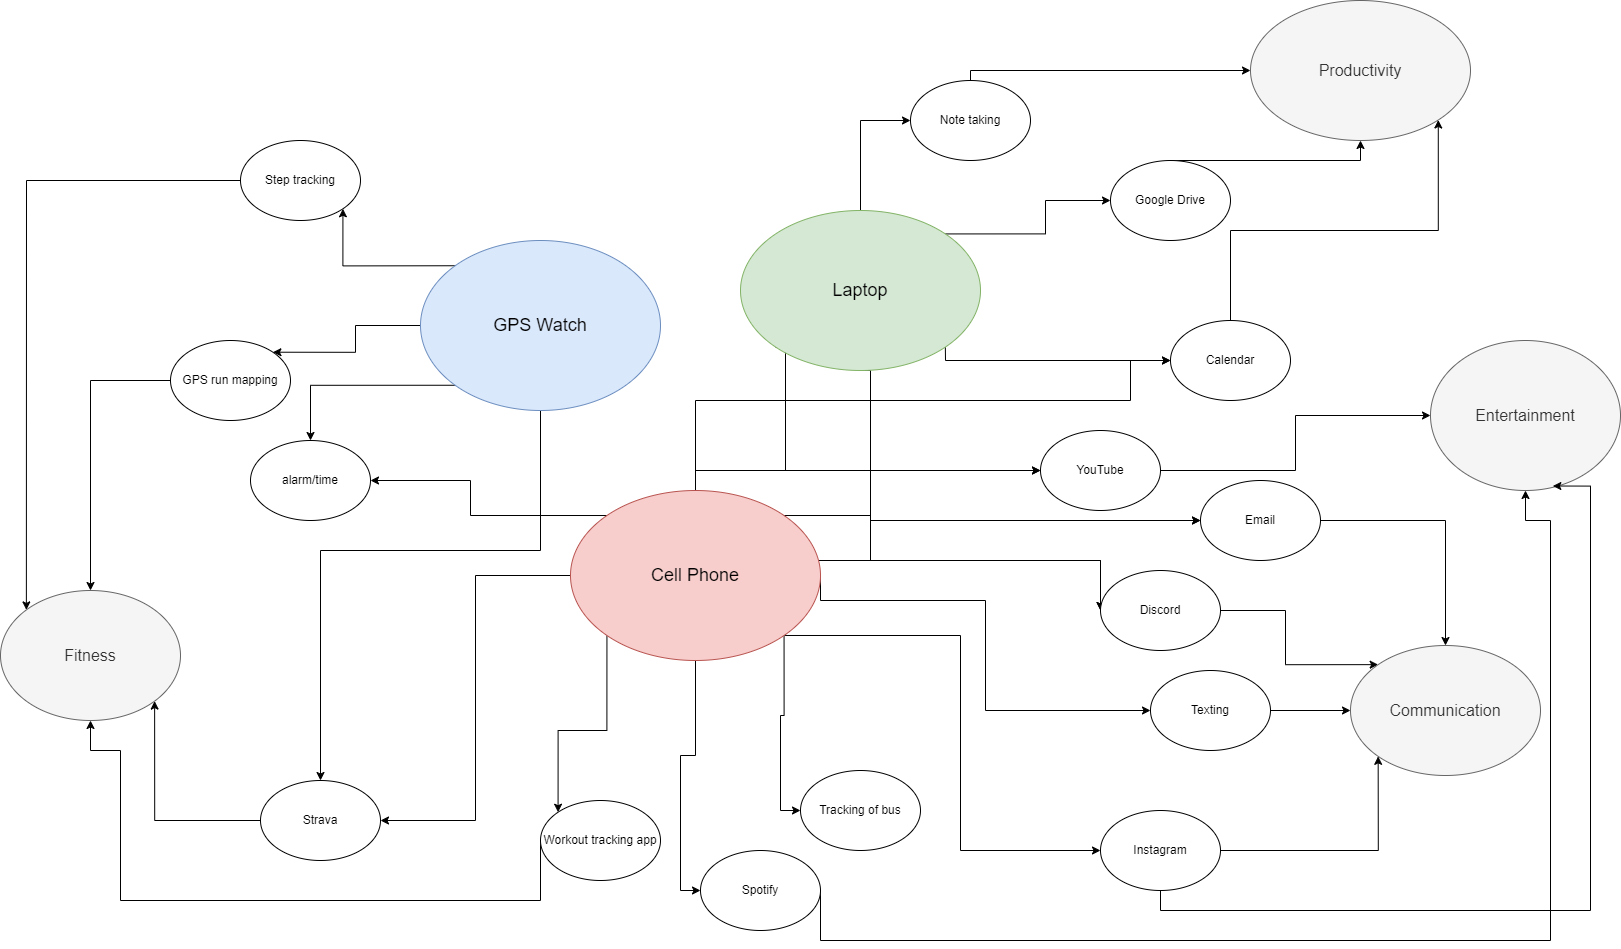

The diagram above was exported from draw.io. Its source (the exported page's mxGraphModel, read from the mxfile embedded in the PNG):
<mxGraphModel dx="2442" dy="1304" grid="1" gridSize="10" guides="1" tooltips="1" connect="1" arrows="1" fold="1" page="1" pageScale="1" pageWidth="1700" pageHeight="1100" math="0" shadow="0">
  <root>
    <mxCell id="0" />
    <mxCell id="1" parent="0" />
    <mxCell id="ysPbdrhmAysJPe6rXVyT-25" style="edgeStyle=orthogonalEdgeStyle;rounded=0;orthogonalLoop=1;jettySize=auto;html=1;exitX=0;exitY=0;exitDx=0;exitDy=0;entryX=1;entryY=1;entryDx=0;entryDy=0;" parent="1" source="ysPbdrhmAysJPe6rXVyT-1" target="ysPbdrhmAysJPe6rXVyT-24" edge="1">
      <mxGeometry relative="1" as="geometry" />
    </mxCell>
    <mxCell id="ysPbdrhmAysJPe6rXVyT-26" style="edgeStyle=orthogonalEdgeStyle;rounded=0;orthogonalLoop=1;jettySize=auto;html=1;exitX=0;exitY=0.5;exitDx=0;exitDy=0;entryX=1;entryY=0;entryDx=0;entryDy=0;" parent="1" source="ysPbdrhmAysJPe6rXVyT-1" target="ysPbdrhmAysJPe6rXVyT-6" edge="1">
      <mxGeometry relative="1" as="geometry" />
    </mxCell>
    <mxCell id="ysPbdrhmAysJPe6rXVyT-27" style="edgeStyle=orthogonalEdgeStyle;rounded=0;orthogonalLoop=1;jettySize=auto;html=1;exitX=0;exitY=1;exitDx=0;exitDy=0;entryX=0.5;entryY=0;entryDx=0;entryDy=0;" parent="1" source="ysPbdrhmAysJPe6rXVyT-1" target="ysPbdrhmAysJPe6rXVyT-4" edge="1">
      <mxGeometry relative="1" as="geometry" />
    </mxCell>
    <mxCell id="ysPbdrhmAysJPe6rXVyT-29" style="edgeStyle=orthogonalEdgeStyle;rounded=0;orthogonalLoop=1;jettySize=auto;html=1;exitX=0.5;exitY=1;exitDx=0;exitDy=0;entryX=0.5;entryY=0;entryDx=0;entryDy=0;" parent="1" source="ysPbdrhmAysJPe6rXVyT-1" target="ysPbdrhmAysJPe6rXVyT-9" edge="1">
      <mxGeometry relative="1" as="geometry">
        <Array as="points">
          <mxPoint x="590" y="560" />
          <mxPoint x="370" y="560" />
        </Array>
      </mxGeometry>
    </mxCell>
    <mxCell id="ysPbdrhmAysJPe6rXVyT-1" value="&lt;font style=&quot;font-size: 18px;&quot;&gt;GPS Watch&lt;/font&gt;" style="ellipse;whiteSpace=wrap;html=1;fillColor=#dae8fc;strokeColor=#6c8ebf;" parent="1" vertex="1">
      <mxGeometry x="470" y="250" width="240" height="170" as="geometry" />
    </mxCell>
    <mxCell id="ysPbdrhmAysJPe6rXVyT-36" style="edgeStyle=orthogonalEdgeStyle;rounded=0;orthogonalLoop=1;jettySize=auto;html=1;exitX=0.5;exitY=0;exitDx=0;exitDy=0;entryX=0;entryY=0.5;entryDx=0;entryDy=0;" parent="1" source="ysPbdrhmAysJPe6rXVyT-2" target="ysPbdrhmAysJPe6rXVyT-15" edge="1">
      <mxGeometry relative="1" as="geometry" />
    </mxCell>
    <mxCell id="ysPbdrhmAysJPe6rXVyT-37" style="edgeStyle=orthogonalEdgeStyle;rounded=0;orthogonalLoop=1;jettySize=auto;html=1;exitX=1;exitY=0;exitDx=0;exitDy=0;entryX=0;entryY=0.5;entryDx=0;entryDy=0;" parent="1" source="ysPbdrhmAysJPe6rXVyT-2" target="ysPbdrhmAysJPe6rXVyT-21" edge="1">
      <mxGeometry relative="1" as="geometry" />
    </mxCell>
    <mxCell id="ysPbdrhmAysJPe6rXVyT-45" style="edgeStyle=orthogonalEdgeStyle;rounded=0;orthogonalLoop=1;jettySize=auto;html=1;exitX=0.5;exitY=1;exitDx=0;exitDy=0;entryX=0;entryY=0.5;entryDx=0;entryDy=0;" parent="1" source="ysPbdrhmAysJPe6rXVyT-2" target="ysPbdrhmAysJPe6rXVyT-19" edge="1">
      <mxGeometry relative="1" as="geometry">
        <Array as="points">
          <mxPoint x="920" y="570" />
          <mxPoint x="1150" y="570" />
        </Array>
      </mxGeometry>
    </mxCell>
    <mxCell id="ysPbdrhmAysJPe6rXVyT-46" style="edgeStyle=orthogonalEdgeStyle;rounded=0;orthogonalLoop=1;jettySize=auto;html=1;exitX=0.5;exitY=1;exitDx=0;exitDy=0;entryX=0;entryY=0.5;entryDx=0;entryDy=0;" parent="1" source="ysPbdrhmAysJPe6rXVyT-2" target="ysPbdrhmAysJPe6rXVyT-22" edge="1">
      <mxGeometry relative="1" as="geometry">
        <Array as="points">
          <mxPoint x="920" y="380" />
          <mxPoint x="920" y="530" />
        </Array>
      </mxGeometry>
    </mxCell>
    <mxCell id="ysPbdrhmAysJPe6rXVyT-52" style="edgeStyle=orthogonalEdgeStyle;rounded=0;orthogonalLoop=1;jettySize=auto;html=1;exitX=0;exitY=1;exitDx=0;exitDy=0;entryX=0;entryY=0.5;entryDx=0;entryDy=0;" parent="1" source="ysPbdrhmAysJPe6rXVyT-2" target="ysPbdrhmAysJPe6rXVyT-14" edge="1">
      <mxGeometry relative="1" as="geometry">
        <Array as="points">
          <mxPoint x="835" y="480" />
        </Array>
      </mxGeometry>
    </mxCell>
    <mxCell id="ysPbdrhmAysJPe6rXVyT-53" style="edgeStyle=orthogonalEdgeStyle;rounded=0;orthogonalLoop=1;jettySize=auto;html=1;exitX=1;exitY=1;exitDx=0;exitDy=0;entryX=0;entryY=0.5;entryDx=0;entryDy=0;" parent="1" source="ysPbdrhmAysJPe6rXVyT-2" target="ysPbdrhmAysJPe6rXVyT-17" edge="1">
      <mxGeometry relative="1" as="geometry">
        <Array as="points">
          <mxPoint x="995" y="370" />
        </Array>
      </mxGeometry>
    </mxCell>
    <mxCell id="ysPbdrhmAysJPe6rXVyT-2" value="&lt;font style=&quot;font-size: 18px;&quot;&gt;Laptop&lt;/font&gt;" style="ellipse;whiteSpace=wrap;html=1;fillColor=#d5e8d4;strokeColor=#82b366;" parent="1" vertex="1">
      <mxGeometry x="790" y="220" width="240" height="160" as="geometry" />
    </mxCell>
    <mxCell id="ysPbdrhmAysJPe6rXVyT-28" style="edgeStyle=orthogonalEdgeStyle;rounded=0;orthogonalLoop=1;jettySize=auto;html=1;exitX=0;exitY=0;exitDx=0;exitDy=0;entryX=1;entryY=0.5;entryDx=0;entryDy=0;" parent="1" source="ysPbdrhmAysJPe6rXVyT-3" target="ysPbdrhmAysJPe6rXVyT-4" edge="1">
      <mxGeometry relative="1" as="geometry" />
    </mxCell>
    <mxCell id="ysPbdrhmAysJPe6rXVyT-30" style="edgeStyle=orthogonalEdgeStyle;rounded=0;orthogonalLoop=1;jettySize=auto;html=1;exitX=0;exitY=0.5;exitDx=0;exitDy=0;entryX=1;entryY=0.5;entryDx=0;entryDy=0;" parent="1" source="ysPbdrhmAysJPe6rXVyT-3" target="ysPbdrhmAysJPe6rXVyT-9" edge="1">
      <mxGeometry relative="1" as="geometry" />
    </mxCell>
    <mxCell id="ysPbdrhmAysJPe6rXVyT-31" style="edgeStyle=orthogonalEdgeStyle;rounded=0;orthogonalLoop=1;jettySize=auto;html=1;exitX=0;exitY=1;exitDx=0;exitDy=0;entryX=0;entryY=0;entryDx=0;entryDy=0;" parent="1" source="ysPbdrhmAysJPe6rXVyT-3" target="ysPbdrhmAysJPe6rXVyT-7" edge="1">
      <mxGeometry relative="1" as="geometry" />
    </mxCell>
    <mxCell id="ysPbdrhmAysJPe6rXVyT-39" style="edgeStyle=orthogonalEdgeStyle;rounded=0;orthogonalLoop=1;jettySize=auto;html=1;exitX=0.5;exitY=1;exitDx=0;exitDy=0;entryX=0;entryY=0.5;entryDx=0;entryDy=0;" parent="1" source="ysPbdrhmAysJPe6rXVyT-3" target="ysPbdrhmAysJPe6rXVyT-10" edge="1">
      <mxGeometry relative="1" as="geometry" />
    </mxCell>
    <mxCell id="ysPbdrhmAysJPe6rXVyT-40" style="edgeStyle=orthogonalEdgeStyle;rounded=0;orthogonalLoop=1;jettySize=auto;html=1;exitX=1;exitY=1;exitDx=0;exitDy=0;entryX=0;entryY=0.5;entryDx=0;entryDy=0;" parent="1" source="ysPbdrhmAysJPe6rXVyT-3" target="ysPbdrhmAysJPe6rXVyT-12" edge="1">
      <mxGeometry relative="1" as="geometry" />
    </mxCell>
    <mxCell id="ysPbdrhmAysJPe6rXVyT-41" style="edgeStyle=orthogonalEdgeStyle;rounded=0;orthogonalLoop=1;jettySize=auto;html=1;exitX=1;exitY=1;exitDx=0;exitDy=0;entryX=0;entryY=0.5;entryDx=0;entryDy=0;" parent="1" source="ysPbdrhmAysJPe6rXVyT-3" target="ysPbdrhmAysJPe6rXVyT-13" edge="1">
      <mxGeometry relative="1" as="geometry" />
    </mxCell>
    <mxCell id="ysPbdrhmAysJPe6rXVyT-42" style="edgeStyle=orthogonalEdgeStyle;rounded=0;orthogonalLoop=1;jettySize=auto;html=1;exitX=1;exitY=0.5;exitDx=0;exitDy=0;entryX=0;entryY=0.5;entryDx=0;entryDy=0;" parent="1" source="ysPbdrhmAysJPe6rXVyT-3" target="ysPbdrhmAysJPe6rXVyT-18" edge="1">
      <mxGeometry relative="1" as="geometry">
        <Array as="points">
          <mxPoint x="870" y="610" />
          <mxPoint x="1035" y="610" />
          <mxPoint x="1035" y="720" />
        </Array>
      </mxGeometry>
    </mxCell>
    <mxCell id="ysPbdrhmAysJPe6rXVyT-43" style="edgeStyle=orthogonalEdgeStyle;rounded=0;orthogonalLoop=1;jettySize=auto;html=1;exitX=1;exitY=0;exitDx=0;exitDy=0;entryX=0;entryY=0.5;entryDx=0;entryDy=0;" parent="1" source="ysPbdrhmAysJPe6rXVyT-3" target="ysPbdrhmAysJPe6rXVyT-19" edge="1">
      <mxGeometry relative="1" as="geometry">
        <Array as="points">
          <mxPoint x="833" y="570" />
          <mxPoint x="1150" y="570" />
        </Array>
      </mxGeometry>
    </mxCell>
    <mxCell id="ysPbdrhmAysJPe6rXVyT-44" style="edgeStyle=orthogonalEdgeStyle;rounded=0;orthogonalLoop=1;jettySize=auto;html=1;exitX=1;exitY=0;exitDx=0;exitDy=0;entryX=0;entryY=0.5;entryDx=0;entryDy=0;" parent="1" source="ysPbdrhmAysJPe6rXVyT-3" target="ysPbdrhmAysJPe6rXVyT-22" edge="1">
      <mxGeometry relative="1" as="geometry">
        <Array as="points">
          <mxPoint x="920" y="525" />
          <mxPoint x="920" y="530" />
        </Array>
      </mxGeometry>
    </mxCell>
    <mxCell id="ysPbdrhmAysJPe6rXVyT-51" style="edgeStyle=orthogonalEdgeStyle;rounded=0;orthogonalLoop=1;jettySize=auto;html=1;exitX=0.5;exitY=0;exitDx=0;exitDy=0;entryX=0;entryY=0.5;entryDx=0;entryDy=0;" parent="1" source="ysPbdrhmAysJPe6rXVyT-3" target="ysPbdrhmAysJPe6rXVyT-14" edge="1">
      <mxGeometry relative="1" as="geometry" />
    </mxCell>
    <mxCell id="ysPbdrhmAysJPe6rXVyT-54" style="edgeStyle=orthogonalEdgeStyle;rounded=0;orthogonalLoop=1;jettySize=auto;html=1;exitX=0.5;exitY=0;exitDx=0;exitDy=0;entryX=0;entryY=0.5;entryDx=0;entryDy=0;" parent="1" source="ysPbdrhmAysJPe6rXVyT-3" target="ysPbdrhmAysJPe6rXVyT-17" edge="1">
      <mxGeometry relative="1" as="geometry">
        <Array as="points">
          <mxPoint x="745" y="410" />
          <mxPoint x="1180" y="410" />
          <mxPoint x="1180" y="370" />
        </Array>
      </mxGeometry>
    </mxCell>
    <mxCell id="ysPbdrhmAysJPe6rXVyT-3" value="&lt;font style=&quot;font-size: 18px;&quot;&gt;Cell Phone&lt;/font&gt;" style="ellipse;whiteSpace=wrap;html=1;fillColor=#f8cecc;strokeColor=#b85450;" parent="1" vertex="1">
      <mxGeometry x="620" y="500" width="250" height="170" as="geometry" />
    </mxCell>
    <mxCell id="ysPbdrhmAysJPe6rXVyT-4" value="alarm/time" style="ellipse;whiteSpace=wrap;html=1;" parent="1" vertex="1">
      <mxGeometry x="300" y="450" width="120" height="80" as="geometry" />
    </mxCell>
    <mxCell id="ysPbdrhmAysJPe6rXVyT-5" value="&lt;font style=&quot;font-size: 16px;&quot;&gt;Fitness&lt;/font&gt;" style="ellipse;whiteSpace=wrap;html=1;fillColor=#f5f5f5;fontColor=#333333;strokeColor=#666666;" parent="1" vertex="1">
      <mxGeometry x="50" y="600" width="180" height="130" as="geometry" />
    </mxCell>
    <mxCell id="ysPbdrhmAysJPe6rXVyT-33" style="edgeStyle=orthogonalEdgeStyle;rounded=0;orthogonalLoop=1;jettySize=auto;html=1;exitX=0;exitY=0.5;exitDx=0;exitDy=0;entryX=0.5;entryY=0;entryDx=0;entryDy=0;" parent="1" source="ysPbdrhmAysJPe6rXVyT-6" target="ysPbdrhmAysJPe6rXVyT-5" edge="1">
      <mxGeometry relative="1" as="geometry" />
    </mxCell>
    <mxCell id="ysPbdrhmAysJPe6rXVyT-6" value="GPS run mapping" style="ellipse;whiteSpace=wrap;html=1;" parent="1" vertex="1">
      <mxGeometry x="220" y="350" width="120" height="80" as="geometry" />
    </mxCell>
    <mxCell id="ysPbdrhmAysJPe6rXVyT-35" style="edgeStyle=orthogonalEdgeStyle;rounded=0;orthogonalLoop=1;jettySize=auto;html=1;exitX=0;exitY=0.5;exitDx=0;exitDy=0;entryX=0.5;entryY=1;entryDx=0;entryDy=0;" parent="1" source="ysPbdrhmAysJPe6rXVyT-7" target="ysPbdrhmAysJPe6rXVyT-5" edge="1">
      <mxGeometry relative="1" as="geometry">
        <Array as="points">
          <mxPoint x="590" y="910" />
          <mxPoint x="170" y="910" />
          <mxPoint x="170" y="760" />
          <mxPoint x="140" y="760" />
        </Array>
      </mxGeometry>
    </mxCell>
    <mxCell id="ysPbdrhmAysJPe6rXVyT-7" value="Workout tracking app" style="ellipse;whiteSpace=wrap;html=1;" parent="1" vertex="1">
      <mxGeometry x="590" y="810" width="120" height="80" as="geometry" />
    </mxCell>
    <mxCell id="ysPbdrhmAysJPe6rXVyT-34" style="edgeStyle=orthogonalEdgeStyle;rounded=0;orthogonalLoop=1;jettySize=auto;html=1;exitX=0;exitY=0.5;exitDx=0;exitDy=0;entryX=1;entryY=1;entryDx=0;entryDy=0;" parent="1" source="ysPbdrhmAysJPe6rXVyT-9" target="ysPbdrhmAysJPe6rXVyT-5" edge="1">
      <mxGeometry relative="1" as="geometry" />
    </mxCell>
    <mxCell id="ysPbdrhmAysJPe6rXVyT-9" value="Strava" style="ellipse;whiteSpace=wrap;html=1;" parent="1" vertex="1">
      <mxGeometry x="310" y="790" width="120" height="80" as="geometry" />
    </mxCell>
    <mxCell id="ysPbdrhmAysJPe6rXVyT-57" style="edgeStyle=orthogonalEdgeStyle;rounded=0;orthogonalLoop=1;jettySize=auto;html=1;exitX=1;exitY=0.5;exitDx=0;exitDy=0;entryX=0.5;entryY=1;entryDx=0;entryDy=0;" parent="1" source="ysPbdrhmAysJPe6rXVyT-10" target="ysPbdrhmAysJPe6rXVyT-11" edge="1">
      <mxGeometry relative="1" as="geometry">
        <Array as="points">
          <mxPoint x="870" y="950" />
          <mxPoint x="1600" y="950" />
          <mxPoint x="1600" y="530" />
          <mxPoint x="1575" y="530" />
        </Array>
      </mxGeometry>
    </mxCell>
    <mxCell id="ysPbdrhmAysJPe6rXVyT-10" value="Spotify" style="ellipse;whiteSpace=wrap;html=1;" parent="1" vertex="1">
      <mxGeometry x="750" y="860" width="120" height="80" as="geometry" />
    </mxCell>
    <mxCell id="ysPbdrhmAysJPe6rXVyT-11" value="&lt;font style=&quot;font-size: 16px;&quot;&gt;Entertainment&lt;/font&gt;" style="ellipse;whiteSpace=wrap;html=1;fillColor=#f5f5f5;fontColor=#333333;strokeColor=#666666;" parent="1" vertex="1">
      <mxGeometry x="1480" y="350" width="190" height="150" as="geometry" />
    </mxCell>
    <mxCell id="ysPbdrhmAysJPe6rXVyT-12" value="Tracking of bus" style="ellipse;whiteSpace=wrap;html=1;" parent="1" vertex="1">
      <mxGeometry x="850" y="780" width="120" height="80" as="geometry" />
    </mxCell>
    <mxCell id="ysPbdrhmAysJPe6rXVyT-47" style="edgeStyle=orthogonalEdgeStyle;rounded=0;orthogonalLoop=1;jettySize=auto;html=1;exitX=1;exitY=0.5;exitDx=0;exitDy=0;entryX=0;entryY=1;entryDx=0;entryDy=0;" parent="1" source="ysPbdrhmAysJPe6rXVyT-13" target="ysPbdrhmAysJPe6rXVyT-20" edge="1">
      <mxGeometry relative="1" as="geometry" />
    </mxCell>
    <mxCell id="ysPbdrhmAysJPe6rXVyT-58" style="edgeStyle=orthogonalEdgeStyle;rounded=0;orthogonalLoop=1;jettySize=auto;html=1;exitX=0.5;exitY=1;exitDx=0;exitDy=0;entryX=0.644;entryY=0.97;entryDx=0;entryDy=0;entryPerimeter=0;" parent="1" source="ysPbdrhmAysJPe6rXVyT-13" target="ysPbdrhmAysJPe6rXVyT-11" edge="1">
      <mxGeometry relative="1" as="geometry">
        <mxPoint x="1600" y="540" as="targetPoint" />
        <Array as="points">
          <mxPoint x="1210" y="920" />
          <mxPoint x="1640" y="920" />
          <mxPoint x="1640" y="495" />
        </Array>
      </mxGeometry>
    </mxCell>
    <mxCell id="ysPbdrhmAysJPe6rXVyT-13" value="Instagram" style="ellipse;whiteSpace=wrap;html=1;" parent="1" vertex="1">
      <mxGeometry x="1150" y="820" width="120" height="80" as="geometry" />
    </mxCell>
    <mxCell id="ysPbdrhmAysJPe6rXVyT-59" style="edgeStyle=orthogonalEdgeStyle;rounded=0;orthogonalLoop=1;jettySize=auto;html=1;exitX=1;exitY=0.5;exitDx=0;exitDy=0;entryX=0;entryY=0.5;entryDx=0;entryDy=0;" parent="1" source="ysPbdrhmAysJPe6rXVyT-14" target="ysPbdrhmAysJPe6rXVyT-11" edge="1">
      <mxGeometry relative="1" as="geometry" />
    </mxCell>
    <mxCell id="ysPbdrhmAysJPe6rXVyT-14" value="YouTube" style="ellipse;whiteSpace=wrap;html=1;" parent="1" vertex="1">
      <mxGeometry x="1090" y="440" width="120" height="80" as="geometry" />
    </mxCell>
    <mxCell id="ysPbdrhmAysJPe6rXVyT-55" style="edgeStyle=orthogonalEdgeStyle;rounded=0;orthogonalLoop=1;jettySize=auto;html=1;exitX=0.5;exitY=0;exitDx=0;exitDy=0;entryX=0;entryY=0.5;entryDx=0;entryDy=0;" parent="1" source="ysPbdrhmAysJPe6rXVyT-15" target="ysPbdrhmAysJPe6rXVyT-16" edge="1">
      <mxGeometry relative="1" as="geometry">
        <Array as="points">
          <mxPoint x="1020" y="80" />
        </Array>
      </mxGeometry>
    </mxCell>
    <mxCell id="ysPbdrhmAysJPe6rXVyT-15" value="Note taking" style="ellipse;whiteSpace=wrap;html=1;" parent="1" vertex="1">
      <mxGeometry x="960" y="90" width="120" height="80" as="geometry" />
    </mxCell>
    <mxCell id="ysPbdrhmAysJPe6rXVyT-16" value="&lt;font style=&quot;font-size: 16px;&quot;&gt;Productivity&lt;/font&gt;" style="ellipse;whiteSpace=wrap;html=1;fillColor=#f5f5f5;fontColor=#333333;strokeColor=#666666;" parent="1" vertex="1">
      <mxGeometry x="1300" y="10" width="220" height="140" as="geometry" />
    </mxCell>
    <mxCell id="ThHetg5qflX8Oyj9jl7V-1" style="edgeStyle=orthogonalEdgeStyle;rounded=0;orthogonalLoop=1;jettySize=auto;html=1;exitX=0.5;exitY=0;exitDx=0;exitDy=0;entryX=1;entryY=1;entryDx=0;entryDy=0;" edge="1" parent="1" source="ysPbdrhmAysJPe6rXVyT-17" target="ysPbdrhmAysJPe6rXVyT-16">
      <mxGeometry relative="1" as="geometry" />
    </mxCell>
    <mxCell id="ysPbdrhmAysJPe6rXVyT-17" value="Calendar" style="ellipse;whiteSpace=wrap;html=1;" parent="1" vertex="1">
      <mxGeometry x="1220" y="330" width="120" height="80" as="geometry" />
    </mxCell>
    <mxCell id="ysPbdrhmAysJPe6rXVyT-48" style="edgeStyle=orthogonalEdgeStyle;rounded=0;orthogonalLoop=1;jettySize=auto;html=1;exitX=1;exitY=0.5;exitDx=0;exitDy=0;entryX=0;entryY=0.5;entryDx=0;entryDy=0;" parent="1" source="ysPbdrhmAysJPe6rXVyT-18" target="ysPbdrhmAysJPe6rXVyT-20" edge="1">
      <mxGeometry relative="1" as="geometry" />
    </mxCell>
    <mxCell id="ysPbdrhmAysJPe6rXVyT-18" value="Texting" style="ellipse;whiteSpace=wrap;html=1;" parent="1" vertex="1">
      <mxGeometry x="1200" y="680" width="120" height="80" as="geometry" />
    </mxCell>
    <mxCell id="ysPbdrhmAysJPe6rXVyT-49" style="edgeStyle=orthogonalEdgeStyle;rounded=0;orthogonalLoop=1;jettySize=auto;html=1;exitX=1;exitY=0.5;exitDx=0;exitDy=0;entryX=0;entryY=0;entryDx=0;entryDy=0;" parent="1" source="ysPbdrhmAysJPe6rXVyT-19" target="ysPbdrhmAysJPe6rXVyT-20" edge="1">
      <mxGeometry relative="1" as="geometry" />
    </mxCell>
    <mxCell id="ysPbdrhmAysJPe6rXVyT-19" value="Discord" style="ellipse;whiteSpace=wrap;html=1;" parent="1" vertex="1">
      <mxGeometry x="1150" y="580" width="120" height="80" as="geometry" />
    </mxCell>
    <mxCell id="ysPbdrhmAysJPe6rXVyT-20" value="&lt;font style=&quot;font-size: 16px;&quot;&gt;Communication&lt;/font&gt;" style="ellipse;whiteSpace=wrap;html=1;fillColor=#f5f5f5;fontColor=#333333;strokeColor=#666666;" parent="1" vertex="1">
      <mxGeometry x="1400" y="655" width="190" height="130" as="geometry" />
    </mxCell>
    <mxCell id="ysPbdrhmAysJPe6rXVyT-56" style="edgeStyle=orthogonalEdgeStyle;rounded=0;orthogonalLoop=1;jettySize=auto;html=1;exitX=0.5;exitY=0;exitDx=0;exitDy=0;entryX=0.5;entryY=1;entryDx=0;entryDy=0;" parent="1" source="ysPbdrhmAysJPe6rXVyT-21" target="ysPbdrhmAysJPe6rXVyT-16" edge="1">
      <mxGeometry relative="1" as="geometry">
        <Array as="points">
          <mxPoint x="1410" y="170" />
        </Array>
      </mxGeometry>
    </mxCell>
    <mxCell id="ysPbdrhmAysJPe6rXVyT-21" value="Google Drive" style="ellipse;whiteSpace=wrap;html=1;" parent="1" vertex="1">
      <mxGeometry x="1160" y="170" width="120" height="80" as="geometry" />
    </mxCell>
    <mxCell id="ysPbdrhmAysJPe6rXVyT-50" style="edgeStyle=orthogonalEdgeStyle;rounded=0;orthogonalLoop=1;jettySize=auto;html=1;exitX=1;exitY=0.5;exitDx=0;exitDy=0;entryX=0.5;entryY=0;entryDx=0;entryDy=0;" parent="1" source="ysPbdrhmAysJPe6rXVyT-22" target="ysPbdrhmAysJPe6rXVyT-20" edge="1">
      <mxGeometry relative="1" as="geometry" />
    </mxCell>
    <mxCell id="ysPbdrhmAysJPe6rXVyT-22" value="Email" style="ellipse;whiteSpace=wrap;html=1;" parent="1" vertex="1">
      <mxGeometry x="1250" y="490" width="120" height="80" as="geometry" />
    </mxCell>
    <mxCell id="ysPbdrhmAysJPe6rXVyT-32" style="edgeStyle=orthogonalEdgeStyle;rounded=0;orthogonalLoop=1;jettySize=auto;html=1;exitX=0;exitY=0.5;exitDx=0;exitDy=0;entryX=0;entryY=0;entryDx=0;entryDy=0;" parent="1" source="ysPbdrhmAysJPe6rXVyT-24" target="ysPbdrhmAysJPe6rXVyT-5" edge="1">
      <mxGeometry relative="1" as="geometry" />
    </mxCell>
    <mxCell id="ysPbdrhmAysJPe6rXVyT-24" value="Step tracking" style="ellipse;whiteSpace=wrap;html=1;" parent="1" vertex="1">
      <mxGeometry x="290" y="150" width="120" height="80" as="geometry" />
    </mxCell>
  </root>
</mxGraphModel>